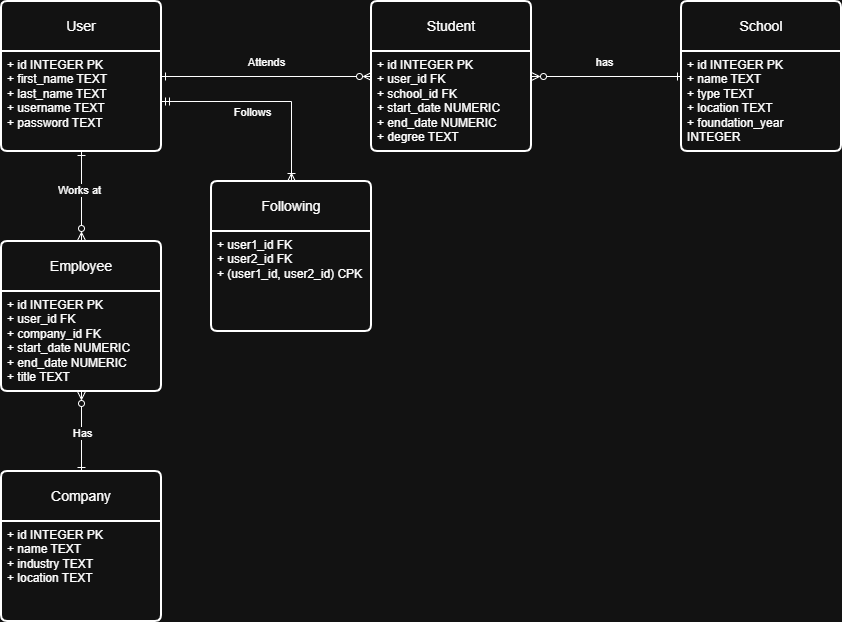

The diagram above was exported from draw.io. Its source (the exported page's mxGraphModel, read from the mxfile embedded in the PNG):
<mxGraphModel dx="1034" dy="636" grid="1" gridSize="10" guides="1" tooltips="1" connect="1" arrows="1" fold="1" page="1" pageScale="1" pageWidth="827" pageHeight="1169" math="0" shadow="0">
  <root>
    <mxCell id="WIyWlLk6GJQsqaUBKTNV-0" />
    <mxCell id="WIyWlLk6GJQsqaUBKTNV-1" parent="WIyWlLk6GJQsqaUBKTNV-0" />
    <mxCell id="plsVVDOJjMbh_F5dU7nR-13" parent="WIyWlLk6GJQsqaUBKTNV-1" style="swimlane;childLayout=stackLayout;horizontal=1;startSize=50;horizontalStack=0;rounded=1;fontSize=14;fontStyle=0;strokeWidth=2;resizeParent=0;resizeLast=1;shadow=0;dashed=0;align=center;arcSize=4;whiteSpace=wrap;html=1;" value="User" vertex="1">
      <mxGeometry height="150" width="160" x="80" y="40" as="geometry" />
    </mxCell>
    <mxCell id="plsVVDOJjMbh_F5dU7nR-14" parent="plsVVDOJjMbh_F5dU7nR-13" style="align=left;strokeColor=none;fillColor=none;spacingLeft=4;spacingRight=4;fontSize=12;verticalAlign=top;resizable=0;rotatable=0;part=1;html=1;whiteSpace=wrap;" value="+ id INTEGER PK&lt;div&gt;+ first_name TEXT&lt;/div&gt;&lt;div&gt;+ last_name TEXT&lt;/div&gt;&lt;div&gt;+ username TEXT&lt;/div&gt;&lt;div&gt;+ password TEXT&lt;/div&gt;" vertex="1">
      <mxGeometry height="100" width="160" y="50" as="geometry" />
    </mxCell>
    <mxCell id="plsVVDOJjMbh_F5dU7nR-16" parent="WIyWlLk6GJQsqaUBKTNV-1" style="swimlane;childLayout=stackLayout;horizontal=1;startSize=50;horizontalStack=0;rounded=1;fontSize=14;fontStyle=0;strokeWidth=2;resizeParent=0;resizeLast=1;shadow=0;dashed=0;align=center;arcSize=4;whiteSpace=wrap;html=1;" value="School" vertex="1">
      <mxGeometry height="150" width="160" x="760" y="40" as="geometry" />
    </mxCell>
    <mxCell id="plsVVDOJjMbh_F5dU7nR-17" parent="plsVVDOJjMbh_F5dU7nR-16" style="align=left;strokeColor=none;fillColor=none;spacingLeft=4;spacingRight=4;fontSize=12;verticalAlign=top;resizable=0;rotatable=0;part=1;html=1;whiteSpace=wrap;" value="+ id INTEGER PK&lt;div&gt;+ name TEXT&lt;/div&gt;&lt;div&gt;+ type TEXT&lt;/div&gt;&lt;div&gt;+ location TEXT&lt;/div&gt;&lt;div&gt;+ foundation_year INTEGER&lt;/div&gt;" vertex="1">
      <mxGeometry height="100" width="160" y="50" as="geometry" />
    </mxCell>
    <mxCell id="plsVVDOJjMbh_F5dU7nR-35" edge="1" parent="WIyWlLk6GJQsqaUBKTNV-1" source="plsVVDOJjMbh_F5dU7nR-18" style="edgeStyle=orthogonalEdgeStyle;rounded=0;orthogonalLoop=1;jettySize=auto;html=1;exitX=0.5;exitY=0;exitDx=0;exitDy=0;endArrow=ERzeroToMany;endFill=0;startArrow=ERone;startFill=0;" target="plsVVDOJjMbh_F5dU7nR-31">
      <mxGeometry relative="1" as="geometry" />
    </mxCell>
    <mxCell id="plsVVDOJjMbh_F5dU7nR-36" connectable="0" parent="plsVVDOJjMbh_F5dU7nR-35" style="edgeLabel;html=1;align=center;verticalAlign=middle;resizable=0;points=[];" value="Has" vertex="1">
      <mxGeometry relative="1" x="-0.02" y="1" as="geometry">
        <mxPoint x="1" as="offset" />
      </mxGeometry>
    </mxCell>
    <mxCell id="plsVVDOJjMbh_F5dU7nR-18" parent="WIyWlLk6GJQsqaUBKTNV-1" style="swimlane;childLayout=stackLayout;horizontal=1;startSize=50;horizontalStack=0;rounded=1;fontSize=14;fontStyle=0;strokeWidth=2;resizeParent=0;resizeLast=1;shadow=0;dashed=0;align=center;arcSize=4;whiteSpace=wrap;html=1;" value="Company" vertex="1">
      <mxGeometry height="150" width="160" x="80" y="510" as="geometry" />
    </mxCell>
    <mxCell id="plsVVDOJjMbh_F5dU7nR-19" parent="plsVVDOJjMbh_F5dU7nR-18" style="align=left;strokeColor=none;fillColor=none;spacingLeft=4;spacingRight=4;fontSize=12;verticalAlign=top;resizable=0;rotatable=0;part=1;html=1;whiteSpace=wrap;" value="+ id INTEGER PK&lt;div&gt;+ name TEXT&lt;/div&gt;&lt;div&gt;+ industry TEXT&lt;/div&gt;&lt;div&gt;+ location TEXT&lt;/div&gt;&lt;div&gt;&lt;br&gt;&lt;/div&gt;" vertex="1">
      <mxGeometry height="100" width="160" y="50" as="geometry" />
    </mxCell>
    <mxCell id="plsVVDOJjMbh_F5dU7nR-20" parent="WIyWlLk6GJQsqaUBKTNV-1" style="swimlane;childLayout=stackLayout;horizontal=1;startSize=50;horizontalStack=0;rounded=1;fontSize=14;fontStyle=0;strokeWidth=2;resizeParent=0;resizeLast=1;shadow=0;dashed=0;align=center;arcSize=4;whiteSpace=wrap;html=1;" value="Following" vertex="1">
      <mxGeometry height="150" width="160" x="290" y="220" as="geometry" />
    </mxCell>
    <mxCell id="plsVVDOJjMbh_F5dU7nR-21" parent="plsVVDOJjMbh_F5dU7nR-20" style="align=left;strokeColor=none;fillColor=none;spacingLeft=4;spacingRight=4;fontSize=12;verticalAlign=top;resizable=0;rotatable=0;part=1;html=1;whiteSpace=wrap;" value="+ user1_id FK&lt;div&gt;+ user2_id FK&lt;br&gt;&lt;div&gt;+ (user1_id, user2_id) CPK&lt;br&gt;&lt;/div&gt;&lt;/div&gt;" vertex="1">
      <mxGeometry height="100" width="160" y="50" as="geometry" />
    </mxCell>
    <mxCell id="plsVVDOJjMbh_F5dU7nR-22" edge="1" parent="WIyWlLk6GJQsqaUBKTNV-1" source="plsVVDOJjMbh_F5dU7nR-14" style="edgeStyle=orthogonalEdgeStyle;rounded=0;orthogonalLoop=1;jettySize=auto;html=1;entryX=0.5;entryY=0;entryDx=0;entryDy=0;endArrow=ERoneToMany;endFill=0;startArrow=ERmandOne;startFill=0;" target="plsVVDOJjMbh_F5dU7nR-20">
      <mxGeometry relative="1" as="geometry" />
    </mxCell>
    <mxCell id="plsVVDOJjMbh_F5dU7nR-23" connectable="0" parent="plsVVDOJjMbh_F5dU7nR-22" style="edgeLabel;html=1;align=center;verticalAlign=middle;resizable=0;points=[];" value="Follows" vertex="1">
      <mxGeometry relative="1" x="0.0133" y="1" as="geometry">
        <mxPoint x="-16" y="11" as="offset" />
      </mxGeometry>
    </mxCell>
    <mxCell id="plsVVDOJjMbh_F5dU7nR-24" parent="WIyWlLk6GJQsqaUBKTNV-1" style="swimlane;childLayout=stackLayout;horizontal=1;startSize=50;horizontalStack=0;rounded=1;fontSize=14;fontStyle=0;strokeWidth=2;resizeParent=0;resizeLast=1;shadow=0;dashed=0;align=center;arcSize=4;whiteSpace=wrap;html=1;" value="Student" vertex="1">
      <mxGeometry height="150" width="160" x="450" y="40" as="geometry" />
    </mxCell>
    <mxCell id="plsVVDOJjMbh_F5dU7nR-25" parent="plsVVDOJjMbh_F5dU7nR-24" style="align=left;strokeColor=none;fillColor=none;spacingLeft=4;spacingRight=4;fontSize=12;verticalAlign=top;resizable=0;rotatable=0;part=1;html=1;whiteSpace=wrap;" value="&lt;div&gt;&lt;div&gt;+ id INTEGER PK&lt;/div&gt;&lt;/div&gt;&lt;div&gt;+ user_id FK&lt;/div&gt;&lt;div&gt;+ school_id FK&lt;/div&gt;&lt;div&gt;+ start_date NUMERIC&lt;/div&gt;&lt;div&gt;+ end_date NUMERIC&lt;/div&gt;&lt;div&gt;+ degree TEXT&lt;/div&gt;" vertex="1">
      <mxGeometry height="100" width="160" y="50" as="geometry" />
    </mxCell>
    <mxCell id="plsVVDOJjMbh_F5dU7nR-26" edge="1" parent="WIyWlLk6GJQsqaUBKTNV-1" source="plsVVDOJjMbh_F5dU7nR-14" style="edgeStyle=orthogonalEdgeStyle;rounded=0;orthogonalLoop=1;jettySize=auto;html=1;exitX=1;exitY=0.25;exitDx=0;exitDy=0;entryX=0;entryY=0.5;entryDx=0;entryDy=0;startArrow=ERone;startFill=0;endArrow=ERzeroToMany;endFill=0;" target="plsVVDOJjMbh_F5dU7nR-24">
      <mxGeometry relative="1" as="geometry" />
    </mxCell>
    <mxCell id="plsVVDOJjMbh_F5dU7nR-28" connectable="0" parent="plsVVDOJjMbh_F5dU7nR-26" style="edgeLabel;html=1;align=center;verticalAlign=middle;resizable=0;points=[];" value="Attends" vertex="1">
      <mxGeometry relative="1" x="-0.0057" y="-3" as="geometry">
        <mxPoint y="-18" as="offset" />
      </mxGeometry>
    </mxCell>
    <mxCell id="plsVVDOJjMbh_F5dU7nR-27" edge="1" parent="WIyWlLk6GJQsqaUBKTNV-1" source="plsVVDOJjMbh_F5dU7nR-25" style="edgeStyle=orthogonalEdgeStyle;rounded=0;orthogonalLoop=1;jettySize=auto;html=1;exitX=1;exitY=0.25;exitDx=0;exitDy=0;entryX=0;entryY=0.25;entryDx=0;entryDy=0;startArrow=ERzeroToMany;startFill=0;endArrow=ERone;endFill=0;" target="plsVVDOJjMbh_F5dU7nR-17">
      <mxGeometry relative="1" as="geometry" />
    </mxCell>
    <mxCell id="plsVVDOJjMbh_F5dU7nR-29" connectable="0" parent="plsVVDOJjMbh_F5dU7nR-27" style="edgeLabel;html=1;align=center;verticalAlign=middle;resizable=0;points=[];" value="has" vertex="1">
      <mxGeometry relative="1" x="-0.0347" y="-1" as="geometry">
        <mxPoint y="-16" as="offset" />
      </mxGeometry>
    </mxCell>
    <mxCell id="plsVVDOJjMbh_F5dU7nR-30" parent="WIyWlLk6GJQsqaUBKTNV-1" style="swimlane;childLayout=stackLayout;horizontal=1;startSize=50;horizontalStack=0;rounded=1;fontSize=14;fontStyle=0;strokeWidth=2;resizeParent=0;resizeLast=1;shadow=0;dashed=0;align=center;arcSize=4;whiteSpace=wrap;html=1;" value="Employee" vertex="1">
      <mxGeometry height="150" width="160" x="80" y="280" as="geometry" />
    </mxCell>
    <mxCell id="plsVVDOJjMbh_F5dU7nR-31" parent="plsVVDOJjMbh_F5dU7nR-30" style="align=left;strokeColor=none;fillColor=none;spacingLeft=4;spacingRight=4;fontSize=12;verticalAlign=top;resizable=0;rotatable=0;part=1;html=1;whiteSpace=wrap;" value="&lt;div&gt;&lt;div&gt;+ id INTEGER PK&lt;/div&gt;&lt;/div&gt;&lt;div&gt;+ user_id FK&lt;/div&gt;&lt;div&gt;+ company_id FK&lt;/div&gt;&lt;div&gt;+ start_date NUMERIC&lt;/div&gt;&lt;div&gt;+ end_date NUMERIC&lt;/div&gt;&lt;div&gt;+ title TEXT&lt;/div&gt;" vertex="1">
      <mxGeometry height="100" width="160" y="50" as="geometry" />
    </mxCell>
    <mxCell id="plsVVDOJjMbh_F5dU7nR-32" edge="1" parent="WIyWlLk6GJQsqaUBKTNV-1" source="plsVVDOJjMbh_F5dU7nR-14" style="rounded=0;orthogonalLoop=1;jettySize=auto;html=1;endArrow=ERzeroToMany;endFill=0;startArrow=ERone;startFill=0;">
      <mxGeometry relative="1" as="geometry">
        <mxPoint x="160" y="279" as="targetPoint" />
      </mxGeometry>
    </mxCell>
    <mxCell id="plsVVDOJjMbh_F5dU7nR-34" connectable="0" parent="plsVVDOJjMbh_F5dU7nR-32" style="edgeLabel;html=1;align=center;verticalAlign=middle;resizable=0;points=[];" value="Works at" vertex="1">
      <mxGeometry relative="1" x="-0.1506" y="-3" as="geometry">
        <mxPoint as="offset" />
      </mxGeometry>
    </mxCell>
  </root>
</mxGraphModel>